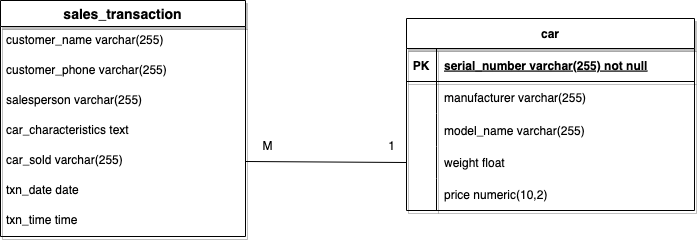

The diagram above was exported from draw.io. Its source (the exported page's mxGraphModel, read from the mxfile embedded in the PNG):
<mxGraphModel dx="1094" dy="633" grid="0" gridSize="10" guides="1" tooltips="1" connect="1" arrows="1" fold="0" page="1" pageScale="1" pageWidth="850" pageHeight="1100" math="0" shadow="0" extFonts="Permanent Marker^https://fonts.googleapis.com/css?family=Permanent+Marker">
  <root>
    <mxCell id="0" />
    <mxCell id="1" parent="0" />
    <mxCell id="ZBXsGqSwv5V9wEIIhmwm-66" value="car" style="shape=table;startSize=30;container=1;collapsible=1;childLayout=tableLayout;fixedRows=0;rowLines=0;fontStyle=1;align=center;resizeLast=1;shadow=1;" vertex="1" parent="1">
      <mxGeometry x="492" y="99" width="288" height="192" as="geometry" />
    </mxCell>
    <mxCell id="ZBXsGqSwv5V9wEIIhmwm-67" value="" style="shape=tableRow;horizontal=0;startSize=0;swimlaneHead=0;swimlaneBody=0;fillColor=none;collapsible=0;dropTarget=0;points=[[0,0.5],[1,0.5]];portConstraint=eastwest;top=0;left=0;right=0;bottom=1;shadow=1;" vertex="1" parent="ZBXsGqSwv5V9wEIIhmwm-66">
      <mxGeometry y="30" width="288" height="33" as="geometry" />
    </mxCell>
    <mxCell id="ZBXsGqSwv5V9wEIIhmwm-68" value="PK" style="shape=partialRectangle;connectable=0;fillColor=none;top=0;left=0;bottom=0;right=0;fontStyle=1;overflow=hidden;shadow=1;" vertex="1" parent="ZBXsGqSwv5V9wEIIhmwm-67">
      <mxGeometry width="30" height="33" as="geometry">
        <mxRectangle width="30" height="33" as="alternateBounds" />
      </mxGeometry>
    </mxCell>
    <mxCell id="ZBXsGqSwv5V9wEIIhmwm-69" value="serial_number varchar(255) not null" style="shape=partialRectangle;connectable=0;fillColor=none;top=0;left=0;bottom=0;right=0;align=left;spacingLeft=6;fontStyle=5;overflow=hidden;shadow=1;" vertex="1" parent="ZBXsGqSwv5V9wEIIhmwm-67">
      <mxGeometry x="30" width="258" height="33" as="geometry">
        <mxRectangle width="258" height="33" as="alternateBounds" />
      </mxGeometry>
    </mxCell>
    <mxCell id="ZBXsGqSwv5V9wEIIhmwm-70" value="" style="shape=tableRow;horizontal=0;startSize=0;swimlaneHead=0;swimlaneBody=0;fillColor=none;collapsible=0;dropTarget=0;points=[[0,0.5],[1,0.5]];portConstraint=eastwest;top=0;left=0;right=0;bottom=0;shadow=1;" vertex="1" parent="ZBXsGqSwv5V9wEIIhmwm-66">
      <mxGeometry y="63" width="288" height="32" as="geometry" />
    </mxCell>
    <mxCell id="ZBXsGqSwv5V9wEIIhmwm-71" value="" style="shape=partialRectangle;connectable=0;fillColor=none;top=0;left=0;bottom=0;right=0;editable=1;overflow=hidden;shadow=1;" vertex="1" parent="ZBXsGqSwv5V9wEIIhmwm-70">
      <mxGeometry width="30" height="32" as="geometry">
        <mxRectangle width="30" height="32" as="alternateBounds" />
      </mxGeometry>
    </mxCell>
    <mxCell id="ZBXsGqSwv5V9wEIIhmwm-72" value="manufacturer varchar(255)" style="shape=partialRectangle;connectable=0;fillColor=none;top=0;left=0;bottom=0;right=0;align=left;spacingLeft=6;overflow=hidden;shadow=1;" vertex="1" parent="ZBXsGqSwv5V9wEIIhmwm-70">
      <mxGeometry x="30" width="258" height="32" as="geometry">
        <mxRectangle width="258" height="32" as="alternateBounds" />
      </mxGeometry>
    </mxCell>
    <mxCell id="ZBXsGqSwv5V9wEIIhmwm-73" value="" style="shape=tableRow;horizontal=0;startSize=0;swimlaneHead=0;swimlaneBody=0;fillColor=none;collapsible=0;dropTarget=0;points=[[0,0.5],[1,0.5]];portConstraint=eastwest;top=0;left=0;right=0;bottom=0;shadow=1;" vertex="1" parent="ZBXsGqSwv5V9wEIIhmwm-66">
      <mxGeometry y="95" width="288" height="33" as="geometry" />
    </mxCell>
    <mxCell id="ZBXsGqSwv5V9wEIIhmwm-74" value="" style="shape=partialRectangle;connectable=0;fillColor=none;top=0;left=0;bottom=0;right=0;editable=1;overflow=hidden;shadow=1;" vertex="1" parent="ZBXsGqSwv5V9wEIIhmwm-73">
      <mxGeometry width="30" height="33" as="geometry">
        <mxRectangle width="30" height="33" as="alternateBounds" />
      </mxGeometry>
    </mxCell>
    <mxCell id="ZBXsGqSwv5V9wEIIhmwm-75" value="model_name varchar(255)" style="shape=partialRectangle;connectable=0;fillColor=none;top=0;left=0;bottom=0;right=0;align=left;spacingLeft=6;overflow=hidden;shadow=1;" vertex="1" parent="ZBXsGqSwv5V9wEIIhmwm-73">
      <mxGeometry x="30" width="258" height="33" as="geometry">
        <mxRectangle width="258" height="33" as="alternateBounds" />
      </mxGeometry>
    </mxCell>
    <mxCell id="ZBXsGqSwv5V9wEIIhmwm-76" value="" style="shape=tableRow;horizontal=0;startSize=0;swimlaneHead=0;swimlaneBody=0;fillColor=none;collapsible=0;dropTarget=0;points=[[0,0.5],[1,0.5]];portConstraint=eastwest;top=0;left=0;right=0;bottom=0;shadow=1;" vertex="1" parent="ZBXsGqSwv5V9wEIIhmwm-66">
      <mxGeometry y="128" width="288" height="32" as="geometry" />
    </mxCell>
    <mxCell id="ZBXsGqSwv5V9wEIIhmwm-77" value="" style="shape=partialRectangle;connectable=0;fillColor=none;top=0;left=0;bottom=0;right=0;editable=1;overflow=hidden;shadow=1;" vertex="1" parent="ZBXsGqSwv5V9wEIIhmwm-76">
      <mxGeometry width="30" height="32" as="geometry">
        <mxRectangle width="30" height="32" as="alternateBounds" />
      </mxGeometry>
    </mxCell>
    <mxCell id="ZBXsGqSwv5V9wEIIhmwm-78" value="weight float" style="shape=partialRectangle;connectable=0;fillColor=none;top=0;left=0;bottom=0;right=0;align=left;spacingLeft=6;overflow=hidden;shadow=1;" vertex="1" parent="ZBXsGqSwv5V9wEIIhmwm-76">
      <mxGeometry x="30" width="258" height="32" as="geometry">
        <mxRectangle width="258" height="32" as="alternateBounds" />
      </mxGeometry>
    </mxCell>
    <mxCell id="ZBXsGqSwv5V9wEIIhmwm-79" value="" style="shape=tableRow;horizontal=0;startSize=0;swimlaneHead=0;swimlaneBody=0;fillColor=none;collapsible=0;dropTarget=0;points=[[0,0.5],[1,0.5]];portConstraint=eastwest;top=0;left=0;right=0;bottom=0;shadow=1;" vertex="1" parent="ZBXsGqSwv5V9wEIIhmwm-66">
      <mxGeometry y="160" width="288" height="32" as="geometry" />
    </mxCell>
    <mxCell id="ZBXsGqSwv5V9wEIIhmwm-80" value="" style="shape=partialRectangle;connectable=0;fillColor=none;top=0;left=0;bottom=0;right=0;editable=1;overflow=hidden;shadow=1;" vertex="1" parent="ZBXsGqSwv5V9wEIIhmwm-79">
      <mxGeometry width="30" height="32" as="geometry">
        <mxRectangle width="30" height="32" as="alternateBounds" />
      </mxGeometry>
    </mxCell>
    <mxCell id="ZBXsGqSwv5V9wEIIhmwm-81" value="price numeric(10,2)" style="shape=partialRectangle;connectable=0;fillColor=none;top=0;left=0;bottom=0;right=0;align=left;spacingLeft=6;overflow=hidden;shadow=1;" vertex="1" parent="ZBXsGqSwv5V9wEIIhmwm-79">
      <mxGeometry x="30" width="258" height="32" as="geometry">
        <mxRectangle width="258" height="32" as="alternateBounds" />
      </mxGeometry>
    </mxCell>
    <mxCell id="ZBXsGqSwv5V9wEIIhmwm-91" value="M" style="text;html=1;strokeColor=none;fillColor=none;align=center;verticalAlign=middle;whiteSpace=wrap;rounded=0;shadow=1;" vertex="1" parent="1">
      <mxGeometry x="336" y="212" width="35" height="30" as="geometry" />
    </mxCell>
    <mxCell id="ZBXsGqSwv5V9wEIIhmwm-92" value="1" style="text;html=1;strokeColor=none;fillColor=none;align=center;verticalAlign=middle;whiteSpace=wrap;rounded=0;shadow=1;" vertex="1" parent="1">
      <mxGeometry x="460" y="212" width="35" height="30" as="geometry" />
    </mxCell>
    <mxCell id="ZBXsGqSwv5V9wEIIhmwm-115" value="" style="endArrow=none;html=1;rounded=0;exitX=1;exitY=0.5;exitDx=0;exitDy=0;entryX=0;entryY=0.5;entryDx=0;entryDy=0;" edge="1" parent="1" source="ZBXsGqSwv5V9wEIIhmwm-154" target="ZBXsGqSwv5V9wEIIhmwm-76">
      <mxGeometry width="50" height="50" relative="1" as="geometry">
        <mxPoint x="336" y="243.0000000000001" as="sourcePoint" />
        <mxPoint x="423" y="237" as="targetPoint" />
      </mxGeometry>
    </mxCell>
    <mxCell id="ZBXsGqSwv5V9wEIIhmwm-147" value="sales_transaction" style="swimlane;fontStyle=1;childLayout=stackLayout;horizontal=1;startSize=26;horizontalStack=0;resizeParent=1;resizeParentMax=0;resizeLast=0;collapsible=1;marginBottom=0;align=center;fontSize=14;shadow=1;" vertex="1" parent="1">
      <mxGeometry x="86" y="81" width="245" height="236" as="geometry" />
    </mxCell>
    <mxCell id="ZBXsGqSwv5V9wEIIhmwm-148" value="customer_name varchar(255)" style="text;strokeColor=none;fillColor=none;spacingLeft=4;spacingRight=4;overflow=hidden;rotatable=0;points=[[0,0.5],[1,0.5]];portConstraint=eastwest;fontSize=12;shadow=1;" vertex="1" parent="ZBXsGqSwv5V9wEIIhmwm-147">
      <mxGeometry y="26" width="245" height="30" as="geometry" />
    </mxCell>
    <mxCell id="ZBXsGqSwv5V9wEIIhmwm-149" value="customer_phone varchar(255)" style="text;strokeColor=none;fillColor=none;spacingLeft=4;spacingRight=4;overflow=hidden;rotatable=0;points=[[0,0.5],[1,0.5]];portConstraint=eastwest;fontSize=12;shadow=1;" vertex="1" parent="ZBXsGqSwv5V9wEIIhmwm-147">
      <mxGeometry y="56" width="245" height="30" as="geometry" />
    </mxCell>
    <mxCell id="ZBXsGqSwv5V9wEIIhmwm-150" value="salesperson varchar(255)" style="text;strokeColor=none;fillColor=none;spacingLeft=4;spacingRight=4;overflow=hidden;rotatable=0;points=[[0,0.5],[1,0.5]];portConstraint=eastwest;fontSize=12;shadow=1;" vertex="1" parent="ZBXsGqSwv5V9wEIIhmwm-147">
      <mxGeometry y="86" width="245" height="30" as="geometry" />
    </mxCell>
    <mxCell id="ZBXsGqSwv5V9wEIIhmwm-153" value="car_characteristics text" style="text;strokeColor=none;fillColor=none;spacingLeft=4;spacingRight=4;overflow=hidden;rotatable=0;points=[[0,0.5],[1,0.5]];portConstraint=eastwest;fontSize=12;shadow=1;" vertex="1" parent="ZBXsGqSwv5V9wEIIhmwm-147">
      <mxGeometry y="116" width="245" height="30" as="geometry" />
    </mxCell>
    <mxCell id="ZBXsGqSwv5V9wEIIhmwm-154" value="car_sold varchar(255)" style="text;strokeColor=none;fillColor=none;spacingLeft=4;spacingRight=4;overflow=hidden;rotatable=0;points=[[0,0.5],[1,0.5]];portConstraint=eastwest;fontSize=12;shadow=1;" vertex="1" parent="ZBXsGqSwv5V9wEIIhmwm-147">
      <mxGeometry y="146" width="245" height="30" as="geometry" />
    </mxCell>
    <mxCell id="ZBXsGqSwv5V9wEIIhmwm-155" value="txn_date date" style="text;strokeColor=none;fillColor=none;spacingLeft=4;spacingRight=4;overflow=hidden;rotatable=0;points=[[0,0.5],[1,0.5]];portConstraint=eastwest;fontSize=12;shadow=1;" vertex="1" parent="ZBXsGqSwv5V9wEIIhmwm-147">
      <mxGeometry y="176" width="245" height="30" as="geometry" />
    </mxCell>
    <mxCell id="ZBXsGqSwv5V9wEIIhmwm-156" value="txn_time time" style="text;strokeColor=none;fillColor=none;spacingLeft=4;spacingRight=4;overflow=hidden;rotatable=0;points=[[0,0.5],[1,0.5]];portConstraint=eastwest;fontSize=12;shadow=1;" vertex="1" parent="ZBXsGqSwv5V9wEIIhmwm-147">
      <mxGeometry y="206" width="245" height="30" as="geometry" />
    </mxCell>
  </root>
</mxGraphModel>